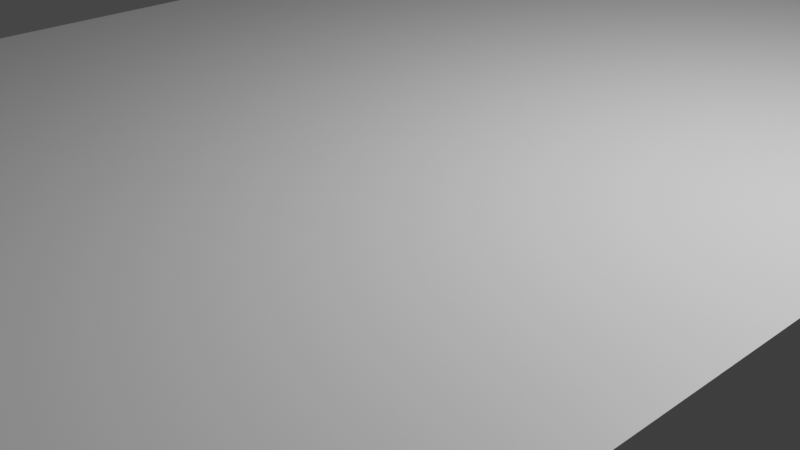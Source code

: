 # Source: celular.blend  (saved by Blender 2.91.10; exported with 4.5.12 LTS)
import bpy
from mathutils import Matrix  # noqa: F401  (used for matrix-valued properties, if any)

bpy.ops.wm.read_factory_settings(use_empty=True)
scene = bpy.context.scene
scene.name = 'Scene'

# ---- collections
col_collection = bpy.data.collections.new('Collection'); scene.collection.children.link(col_collection)

# ---- materials (node trees are filled in below, after node groups)
mat_material = bpy.data.materials.new('Material')
mat_material.alpha_threshold = 0.0
mat_material.use_transparent_shadow = False
mat_material.line_color = (0.0, 0.0, 0.0, 1.0)

# ---- material node trees
mat_material.use_nodes = True; mat_material.node_tree.nodes.clear()
_N = mat_material.node_tree.nodes; _L = mat_material.node_tree.links
n0 = _N.new('ShaderNodeOutputMaterial'); n0.name = 'Material Output'; n0.location = (300, 300)
n1 = _N.new('ShaderNodeBsdfPrincipled'); n1.name = 'Principled BSDF'; n1.location = (10, 300)
n1.distribution = 'GGX'
n1.subsurface_method = 'BURLEY'
n1.inputs[2].default_value = 0.4
n1.inputs[3].default_value = 1.45
n1.inputs[27].default_value = (0.0, 0.0, 0.0, 1.0)
n1.inputs[28].default_value = 1.0
_L.new(n1.outputs[0], n0.inputs[0])
n0.is_active_output = True

# ---- world
world_world = bpy.data.worlds.new('World'); scene.world = world_world
world_world.use_nodes = True; world_world.node_tree.nodes.clear()
_N = world_world.node_tree.nodes; _L = world_world.node_tree.links
n0 = _N.new('ShaderNodeOutputWorld'); n0.name = 'World Output'; n0.location = (300, 300)
n1 = _N.new('ShaderNodeBackground'); n1.name = 'Background'; n1.location = (10, 300)
n1.inputs[0].default_value = (0.05088, 0.05088, 0.05088, 1.0)
_L.new(n1.outputs[0], n0.inputs[0])
n0.is_active_output = True
world_world.color = (0.05088, 0.05088, 0.05088)
world_world.use_sun_shadow = False
world_world.sun_shadow_jitter_overblur = 0.0

# ---- cameras
cam_camera = bpy.data.cameras.new('Camera')
cam_camera.clip_end = 100.0
cam_camera.ortho_scale = 7.314

# ---- lights
light_light = bpy.data.lights.new('Light', 'POINT')
light_light.transmission_factor = 0.0
light_light.energy = 1000.0
light_light.shadow_soft_size = 0.1
light_light.shadow_maximum_resolution = 0.006
light_light.use_absolute_resolution = True

# ---- meshes
me_cube = bpy.data.meshes.new('Cube')
me_cube.from_pydata([(1.0, 1.0, 1.0), (1.0, 1.0, -1.0), (1.0, -1.0, 1.0), (1.0, -1.0, -1.0), (-1.0, 1.0, 1.0), (-1.0, 1.0, -1.0), (-1.0, -1.0, 1.0), (-1.0, -1.0, -1.0)], [], [(0, 4, 6, 2), (3, 2, 6, 7), (7, 6, 4, 5), (5, 1, 3, 7), (1, 0, 2, 3), (5, 4, 0, 1)])
_uv = me_cube.uv_layers.new(name='UVMap')
_uv.uv.foreach_set('vector', [0.625, 0.5, 0.875, 0.5, 0.875, 0.75, 0.625, 0.75, 0.375, 0.75, 0.625, 0.75, 0.625, 1.0, 0.375, 1.0, 0.375, 0.0, 0.625, 0.0, 0.625, 0.25, 0.375, 0.25, 0.125, 0.5, 0.375, 0.5, 0.375, 0.75, 0.125, 0.75, 0.375, 0.5, 0.625, 0.5, 0.625, 0.75, 0.375, 0.75, 0.375, 0.25, 0.625, 0.25, 0.625, 0.5, 0.375, 0.5])
me_cube.materials.append(mat_material)
me_cube.use_remesh_preserve_volume = False
me_cube.use_remesh_preserve_attributes = False
me_cube.use_mirror_vertex_groups = False
me_cube.update()

# ---- objects
ob_cube = bpy.data.objects.new('Cube', me_cube)
ob_light = bpy.data.objects.new('Light', light_light)
ob_camera = bpy.data.objects.new('Camera', cam_camera)

# ---- transforms, parenting, visibility, modifiers, constraints
ob_cube.location = (0.0, 0.0, 0.0)
ob_cube.scale = (4.658, 7.036, 1.233)
ob_cube.lock_rotations_4d = False
ob_cube.empty_display_type = 'ARROWS'
ob_cube.lineart.crease_threshold = 0.0
ob_light.location = (4.076, 1.005, 5.904)
ob_light.rotation_euler = (0.6503, 0.05522, 1.866)
ob_light.lock_rotations_4d = False
ob_light.empty_display_type = 'ARROWS'
ob_light.color = (0.0, 0.0, 0.0, 0.0)
ob_light.lineart.crease_threshold = 0.0
ob_camera.location = (7.359, -6.926, 4.958)
ob_camera.rotation_euler = (1.109, 0.0, 0.8149)
ob_camera.lock_rotations_4d = False
ob_camera.empty_display_type = 'ARROWS'
ob_camera.color = (0.0, 0.0, 0.0, 0.0)
ob_camera.display_type = 'WIRE'
ob_camera.lineart.crease_threshold = 0.0

# ---- collection membership
col_collection.objects.link(ob_cube)
col_collection.objects.link(ob_light)
col_collection.objects.link(ob_camera)

# ---- scene / render settings (as saved in the file)
scene.camera = ob_camera
scene.frame_start = 1; scene.frame_end = 250; scene.frame_set(1)
scene.render.engine = 'BLENDER_EEVEE_NEXT'
scene.cycles.use_denoising = False
scene.cycles.samples = 128
scene.cycles.sampling_pattern = 'TABULATED_SOBOL'
scene.cycles.use_adaptive_sampling = False
scene.cycles.use_light_tree = False
scene.view_settings.view_transform = 'Filmic'
bpy.context.view_layer.update()
